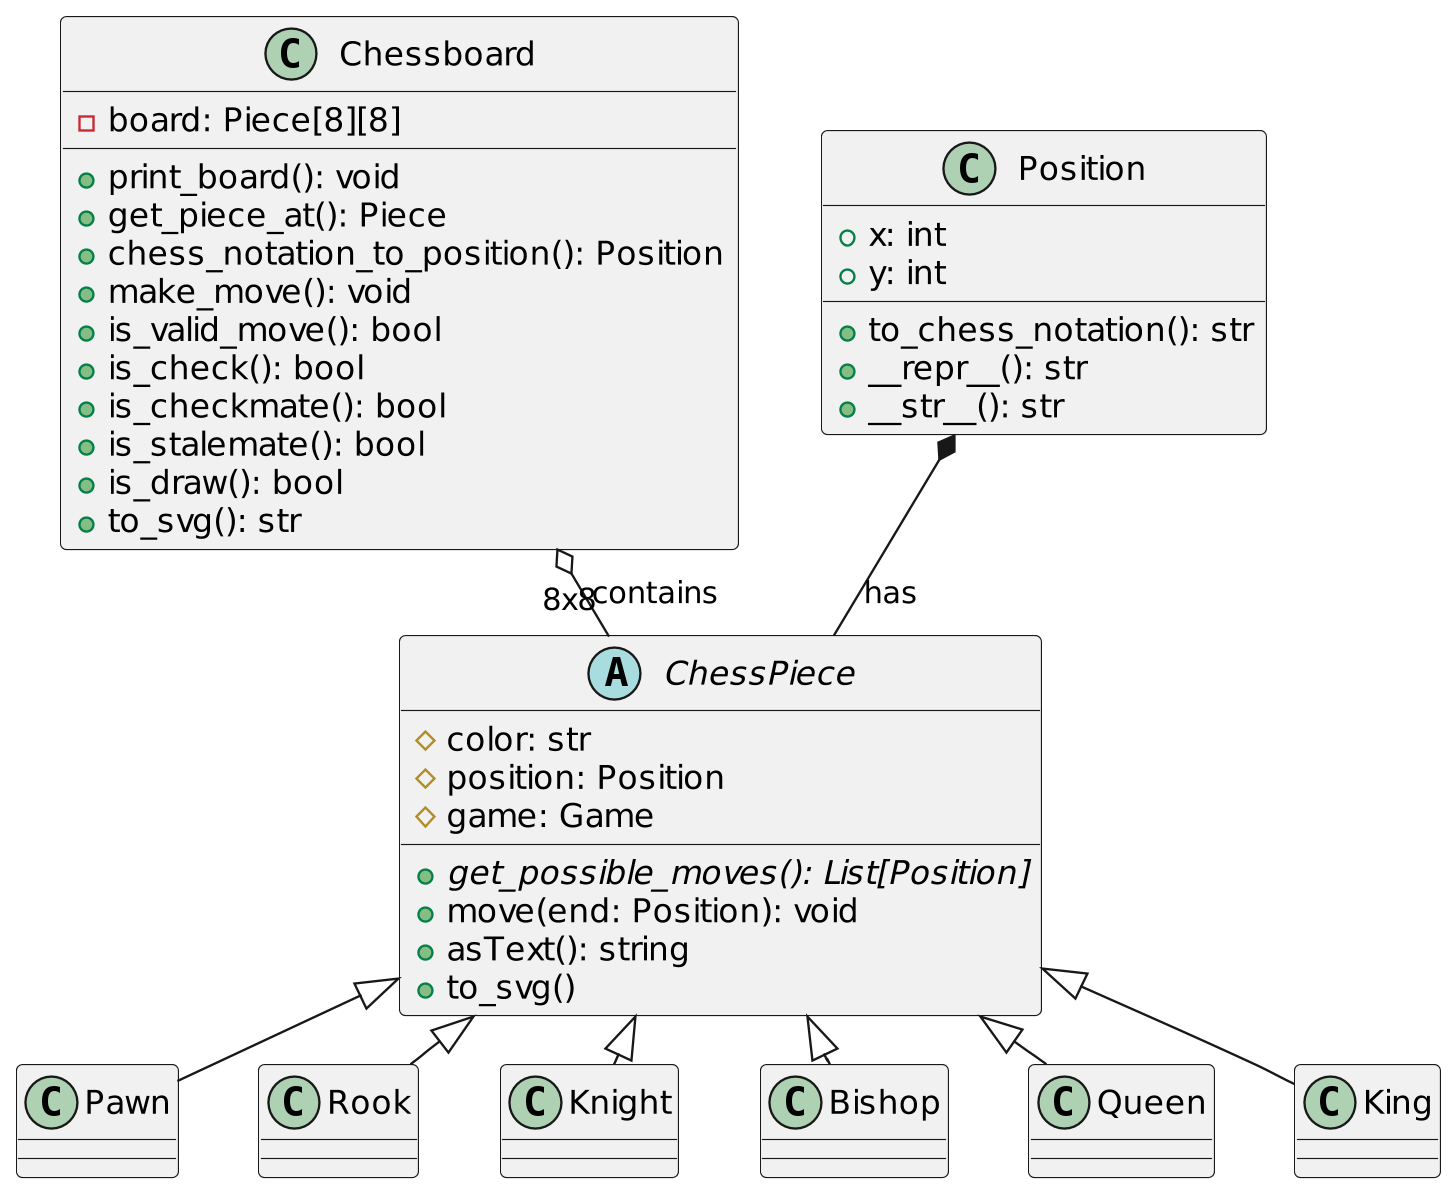

The diagram above was rendered by PlantUML. Its source (embedded in the PNG):
@startuml
skinparam ranksep 20
skinparam dpi 225

abstract class ChessPiece {
    # color: str
    # position: Position
    # game: Game

    + {abstract} get_possible_moves(): List[Position]
    + move(end: Position): void
    + asText(): string
    + to_svg()
}

class Chessboard {
    - board: Piece[8][8]
    + print_board(): void
    + get_piece_at(): Piece
    + chess_notation_to_position(): Position
    + make_move(): void
    + is_valid_move(): bool
    + is_check(): bool
    + is_checkmate(): bool
    + is_stalemate(): bool
    + is_draw(): bool
    + to_svg(): str
}

class Position {
    + x: int
    + y: int
    + to_chess_notation(): str
    + __repr__(): str
    + __str__(): str
}



Chessboard o-- "8x8" ChessPiece : contains

ChessPiece <|-- Pawn
ChessPiece <|-- Rook
ChessPiece <|-- Knight
ChessPiece <|-- Bishop
ChessPiece <|-- Queen
ChessPiece <|-- King

Position *-- ChessPiece : has
@enduml